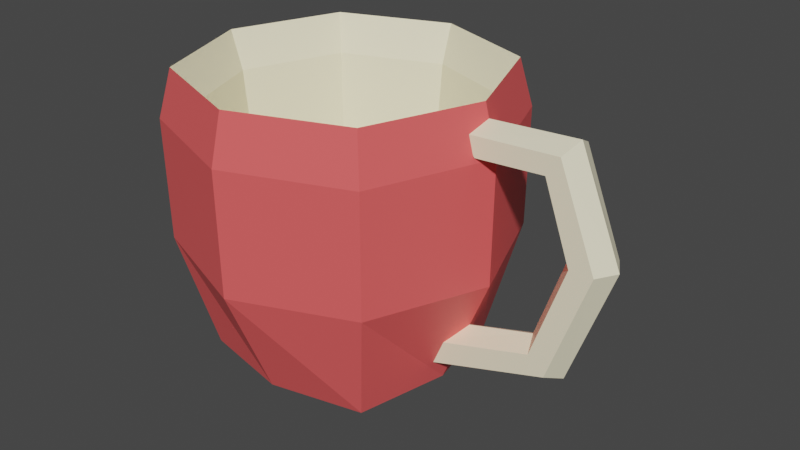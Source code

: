 # Source: Cup.blend  (saved by Blender 2.90.8; exported with 4.5.12 LTS)
import bpy
from mathutils import Matrix  # noqa: F401  (used for matrix-valued properties, if any)

bpy.ops.wm.read_factory_settings(use_empty=True)
scene = bpy.context.scene
scene.name = 'Scene'

# ---- collections
col_collection = bpy.data.collections.new('Collection'); scene.collection.children.link(col_collection)

# ---- materials (node trees are filled in below, after node groups)
mat_cup_outside = bpy.data.materials.new('Cup_Outside')
mat_cup_outside.use_transparent_shadow = False
mat_cup_inside = bpy.data.materials.new('Cup_Inside')
mat_cup_inside.use_transparent_shadow = False

# ---- material node trees
mat_cup_outside.use_nodes = True; mat_cup_outside.node_tree.nodes.clear()
_N = mat_cup_outside.node_tree.nodes; _L = mat_cup_outside.node_tree.links
n0 = _N.new('ShaderNodeBsdfPrincipled'); n0.name = 'Principled BSDF'; n0.location = (10, 300)
n0.distribution = 'GGX'
n0.subsurface_method = 'BURLEY'
n0.inputs[0].default_value = (0.9114, 0.1136, 0.1136, 1.0)
n0.inputs[3].default_value = 1.45
n0.inputs[27].default_value = (0.0, 0.0, 0.0, 1.0)
n0.inputs[28].default_value = 1.0
n1 = _N.new('ShaderNodeOutputMaterial'); n1.name = 'Material Output'; n1.location = (300, 300)
_L.new(n0.outputs[0], n1.inputs[0])
n1.is_active_output = True
mat_cup_inside.use_nodes = True; mat_cup_inside.node_tree.nodes.clear()
_N = mat_cup_inside.node_tree.nodes; _L = mat_cup_inside.node_tree.links
n0 = _N.new('ShaderNodeBsdfPrincipled'); n0.name = 'Principled BSDF'; n0.location = (10, 300)
n0.distribution = 'GGX'
n0.subsurface_method = 'BURLEY'
n0.inputs[0].default_value = (1.0, 0.9306, 0.6729, 1.0)
n0.inputs[3].default_value = 1.45
n0.inputs[27].default_value = (0.0, 0.0, 0.0, 1.0)
n0.inputs[28].default_value = 1.0
n1 = _N.new('ShaderNodeOutputMaterial'); n1.name = 'Material Output'; n1.location = (300, 300)
_L.new(n0.outputs[0], n1.inputs[0])
n1.is_active_output = True

# ---- world
world_world = bpy.data.worlds.new('World'); scene.world = world_world
world_world.use_nodes = True; world_world.node_tree.nodes.clear()
_N = world_world.node_tree.nodes; _L = world_world.node_tree.links
n0 = _N.new('ShaderNodeOutputWorld'); n0.name = 'World Output'; n0.location = (300, 300)
n1 = _N.new('ShaderNodeBackground'); n1.name = 'Background'; n1.location = (10, 300)
n1.inputs[0].default_value = (0.05088, 0.05088, 0.05088, 1.0)
_L.new(n1.outputs[0], n0.inputs[0])
n0.is_active_output = True
world_world.color = (0.05088, 0.05088, 0.05088)
world_world.use_sun_shadow = False
world_world.sun_shadow_jitter_overblur = 0.0

# ---- meshes
me_cup = bpy.data.meshes.new('Cup')
me_cup.from_pydata([(-0.05551, -0.05551, -0.06767), (-0.06009, -0.06009, 0.07956), (-0.05551, 0.05551, -0.06767), (-0.06009, 0.06009, 0.07956), (0.05551, -0.05551, -0.06767), (0.06009, -0.06009, 0.07956), (0.05551, 0.05551, -0.06767), (0.06009, 0.06009, 0.07956), (-0.07123, -0.07123, 0.07401), (-0.07123, 0.07123, 0.07401), (0.07123, 0.07123, 0.07401), (0.07123, -0.07123, 0.07401), (-0.04298, -0.04298, -0.03053), (-0.04298, 0.04298, -0.03053), (0.04298, 0.04298, -0.03053), (0.04298, -0.04298, -0.03053), (-0.06767, 1.034e-10, -0.06767), (-0.07049, -0.07049, 0.002399), (-0.09794, -2.068e-10, 0.07401), (-0.07049, 0.07049, 0.002399), (1.758e-09, 0.06767, -0.06767), (4.136e-10, 0.09794, 0.07401), (0.07049, 0.07049, 0.002399), (0.06767, -1.861e-09, -0.06767), (0.09794, -4.136e-10, 0.07401), (0.07049, -0.07049, 0.002399), (-1.344e-09, -0.06767, -0.06767), (2.068e-10, -0.09794, 0.07401), (-0.08263, 0.0, 0.07956), (0.0, 0.08263, 0.07956), (0.08263, 0.0, 0.07956), (0.0, -0.08263, 0.07956), (-0.06566, -0.06566, 0.1025), (-0.06566, 0.06566, 0.1025), (0.06566, 0.06566, 0.1025), (0.06566, -0.06566, 0.1025), (-0.0524, 2.068e-10, -0.04087), (-1.034e-10, 0.0524, -0.04087), (0.0524, 1.551e-10, -0.04087), (0.0, -0.0524, -0.04087), (-0.0552, -0.0552, 0.01869), (-0.0552, 0.0552, 0.01869), (0.0552, -0.0552, 0.01869), (0.0552, 0.0552, 0.01869), (-0.09701, 2.068e-10, 0.001199), (-6.204e-10, 0.09701, 0.001199), (0.09701, 2.068e-10, 0.001199), (-2.068e-10, -0.09701, 0.001199), (0.0, -6.204e-10, -0.06767), (-0.07596, -2.068e-10, 0.01767), (-0.09028, -6.397e-10, 0.1025), (0.0, 0.09028, 0.1025), (0.09028, -2.068e-09, 0.1025), (0.0, -0.09028, 0.1025), (0.0, 1.551e-10, -0.06257), (-2.068e-10, -0.07596, 0.01767), (-2.068e-10, 0.07596, 0.01767), (0.07596, 2.068e-10, 0.01767), (0.0851, -0.01195, 0.08835), (0.09319, -0.01195, 0.07718), (0.09723, -5.731e-10, 0.07159), (0.09319, 0.01195, 0.07718), (0.0851, 0.01195, 0.08835), (0.09209, -4.546e-10, 0.09394), (0.1413, -0.01195, 0.09111), (0.1338, -0.01195, 0.07955), (0.1301, -7.106e-10, 0.07377), (0.1338, 0.01195, 0.07955), (0.1413, 0.01195, 0.09111), (0.1451, -3.171e-10, 0.0969), (0.1636, -0.01195, 0.03532), (0.1498, -0.01195, 0.03515), (0.1429, -1.058e-14, 0.03506), (0.1498, 0.01195, 0.03515), (0.1636, 0.01195, 0.03532), (0.1705, -1.028e-09, 0.0354), (0.1402, -0.01195, -0.03036), (0.1302, -0.01195, -0.02081), (0.1252, -6.151e-10, -0.01604), (0.1302, 0.01195, -0.02081), (0.1402, 0.01195, -0.03036), (0.1451, -4.127e-10, -0.03513), (0.06156, -0.01195, -0.05389), (0.06156, -0.01195, -0.0401), (0.06156, -6.542e-10, -0.0332), (0.06156, 0.01195, -0.0401), (0.06156, 0.01195, -0.05389), (0.06156, -5.662e-10, -0.06079)], [], [(0, 17, 44, 16), (17, 8, 18, 44), (44, 18, 9, 19), (16, 44, 19, 2), (2, 19, 45, 20), (19, 9, 21, 45), (45, 21, 10, 22), (20, 45, 22, 6), (6, 22, 46, 23), (22, 10, 24, 46), (46, 24, 11, 25), (23, 46, 25, 4), (4, 25, 47, 26), (25, 11, 27, 47), (47, 27, 8, 17), (26, 47, 17, 0), (2, 20, 48, 16), (20, 6, 23, 48), (48, 23, 4, 26), (16, 48, 26, 0), (3, 28, 49, 41), (28, 1, 40, 49), (49, 40, 12, 36), (41, 49, 36, 13), (1, 28, 50, 32), (28, 3, 33, 50), (50, 33, 9, 18), (32, 50, 18, 8), (3, 29, 51, 33), (29, 7, 34, 51), (51, 34, 10, 21), (33, 51, 21, 9), (7, 30, 52, 34), (30, 5, 35, 52), (52, 35, 11, 24), (34, 52, 24, 10), (5, 31, 53, 35), (31, 1, 32, 53), (53, 32, 8, 27), (35, 53, 27, 11), (14, 37, 54, 38), (37, 13, 36, 54), (54, 36, 12, 39), (38, 54, 39, 15), (1, 31, 55, 40), (31, 5, 42, 55), (55, 42, 15, 39), (40, 55, 39, 12), (7, 29, 56, 43), (29, 3, 41, 56), (56, 41, 13, 37), (43, 56, 37, 14), (5, 30, 57, 42), (30, 7, 43, 57), (57, 43, 14, 38), (42, 57, 38, 15), (58, 64, 69, 63), (59, 65, 64, 58), (60, 66, 65, 59), (61, 67, 66, 60), (62, 68, 67, 61), (63, 69, 68, 62), (64, 70, 75, 69), (65, 71, 70, 64), (66, 72, 71, 65), (67, 73, 72, 66), (68, 74, 73, 67), (69, 75, 74, 68), (70, 76, 81, 75), (71, 77, 76, 70), (72, 78, 77, 71), (73, 79, 78, 72), (74, 80, 79, 73), (75, 81, 80, 74), (76, 82, 87, 81), (77, 83, 82, 76), (78, 84, 83, 77), (79, 85, 84, 78), (80, 86, 85, 79), (81, 87, 86, 80)])
me_cup.polygons.foreach_set('material_index', [0, 0, 0, 0, 0, 0, 0, 0, 0, 0, 0, 0, 0, 0, 0, 0, 1, 1, 1, 1, 1, 1, 1, 1, 1, 1, 0, 0, 1, 1, 0, 0, 1, 1, 0, 0, 1, 1, 0, 0, 1, 1, 1, 1, 1, 1, 1, 1, 1, 1, 1, 1, 1, 1, 1, 1, 1, 1, 1, 1, 1, 1, 1, 1, 1, 1, 1, 1, 1, 1, 1, 1, 1, 1, 1, 1, 1, 1, 1, 1])
_uv = me_cup.uv_layers.new(name='UVMap')
_uv.uv.foreach_set('vector', [0.375, 0.0, 0.5, 0.0, 0.5, 0.125, 0.375, 0.125, 0.5, 0.0, 0.625, 0.0, 0.625, 0.125, 0.5, 0.125, 0.5, 0.125, 0.625, 0.125, 0.625, 0.25, 0.5, 0.25, 0.375, 0.125, 0.5, 0.125, 0.5, 0.25, 0.375, 0.25, 0.375, 0.25, 0.5, 0.25, 0.5, 0.3733, 0.3698, 0.3698, 0.5, 0.25, 0.625, 0.25, 0.6302, 0.3698, 0.5, 0.3733, 0.5, 0.3733, 0.6302, 0.3698, 0.6667, 0.4583, 0.4992, 0.4931, 0.3698, 0.3698, 0.5, 0.3733, 0.4992, 0.4931, 0.3333, 0.4583, 0.3333, 0.4583, 0.4992, 0.4931, 0.4969, 0.625, 0.3681, 0.625, 0.4992, 0.4931, 0.6667, 0.4583, 0.6027, 0.625, 0.4969, 0.625, 0.4969, 0.625, 0.6027, 0.625, 0.6667, 0.7917, 0.4992, 0.7569, 0.3681, 0.625, 0.4969, 0.625, 0.4992, 0.7569, 0.3333, 0.7917, 0.3333, 0.7917, 0.4992, 0.7569, 0.5, 0.8767, 0.3698, 0.8802, 0.4992, 0.7569, 0.6667, 0.7917, 0.6302, 0.8802, 0.5, 0.8767, 0.5, 0.8767, 0.6302, 0.8802, 0.625, 1.0, 0.5, 1.0, 0.3698, 0.8802, 0.5, 0.8767, 0.5, 1.0, 0.375, 1.0, 0.125, 0.5, 0.2448, 0.4948, 0.2483, 0.625, 0.125, 0.625, 0.2448, 0.4948, 0.3333, 0.4583, 0.3681, 0.625, 0.2483, 0.625, 0.2483, 0.625, 0.3681, 0.625, 0.3333, 0.7917, 0.2448, 0.7552, 0.125, 0.625, 0.2483, 0.625, 0.2448, 0.7552, 0.125, 0.75, 0.8177, 0.5573, 0.843, 0.625, 0.8355, 0.625, 0.8122, 0.5628, 0.843, 0.625, 0.8177, 0.6927, 0.8122, 0.6872, 0.8355, 0.625, 0.8355, 0.625, 0.8122, 0.6872, 0.7984, 0.6734, 0.809, 0.625, 0.8122, 0.5628, 0.8355, 0.625, 0.809, 0.625, 0.7984, 0.5766, 0.8177, 0.6927, 0.843, 0.625, 0.8522, 0.625, 0.8243, 0.6993, 0.843, 0.625, 0.8177, 0.5573, 0.8243, 0.5507, 0.8522, 0.625, 0.8522, 0.625, 0.8243, 0.5507, 0.8333, 0.5417, 0.8646, 0.625, 0.8243, 0.6993, 0.8522, 0.625, 0.8646, 0.625, 0.8333, 0.7083, 0.8177, 0.5573, 0.75, 0.532, 0.75, 0.5211, 0.8243, 0.5507, 0.75, 0.532, 0.6823, 0.5573, 0.6749, 0.5437, 0.75, 0.5211, 0.75, 0.5211, 0.6749, 0.5437, 0.6667, 0.4583, 0.75, 0.5, 0.8243, 0.5507, 0.75, 0.5211, 0.75, 0.5, 0.8333, 0.5417, 0.6823, 0.5573, 0.657, 0.625, 0.6447, 0.625, 0.6749, 0.5437, 0.657, 0.625, 0.6823, 0.6927, 0.6749, 0.7063, 0.6447, 0.625, 0.6447, 0.625, 0.6749, 0.7063, 0.6667, 0.7917, 0.6027, 0.625, 0.6749, 0.5437, 0.6447, 0.625, 0.6027, 0.625, 0.6667, 0.4583, 0.6823, 0.6927, 0.75, 0.718, 0.75, 0.7289, 0.6749, 0.7063, 0.75, 0.718, 0.8177, 0.6927, 0.8243, 0.6993, 0.75, 0.7289, 0.75, 0.7289, 0.8243, 0.6993, 0.8333, 0.7083, 0.75, 0.75, 0.6749, 0.7063, 0.75, 0.7289, 0.75, 0.75, 0.6667, 0.7917, 0.7016, 0.5766, 0.75, 0.566, 0.75, 0.625, 0.691, 0.625, 0.75, 0.566, 0.7984, 0.5766, 0.809, 0.625, 0.75, 0.625, 0.75, 0.625, 0.809, 0.625, 0.7984, 0.6734, 0.75, 0.684, 0.691, 0.625, 0.75, 0.625, 0.75, 0.684, 0.7016, 0.6734, 0.8177, 0.6927, 0.75, 0.718, 0.75, 0.7105, 0.8122, 0.6872, 0.75, 0.718, 0.6823, 0.6927, 0.6878, 0.6872, 0.75, 0.7105, 0.75, 0.7105, 0.6878, 0.6872, 0.7016, 0.6734, 0.75, 0.684, 0.8122, 0.6872, 0.75, 0.7105, 0.75, 0.684, 0.7984, 0.6734, 0.6823, 0.5573, 0.75, 0.532, 0.75, 0.5395, 0.6878, 0.5628, 0.75, 0.532, 0.8177, 0.5573, 0.8122, 0.5628, 0.75, 0.5395, 0.75, 0.5395, 0.8122, 0.5628, 0.7984, 0.5766, 0.75, 0.566, 0.6878, 0.5628, 0.75, 0.5395, 0.75, 0.566, 0.7016, 0.5766, 0.6823, 0.6927, 0.657, 0.625, 0.6645, 0.625, 0.6878, 0.6872, 0.657, 0.625, 0.6823, 0.5573, 0.6878, 0.5628, 0.6645, 0.625, 0.6645, 0.625, 0.6878, 0.5628, 0.7016, 0.5766, 0.691, 0.625, 0.6878, 0.6872, 0.6645, 0.625, 0.691, 0.625, 0.7016, 0.6734, 0.0, 1.0, 0.25, 1.0, 0.25, 0.8333, 0.0, 0.8333, 0.0, 0.1667, 0.25, 0.1667, 0.25, 0.0, 0.0, 0.0, 0.0, 0.3333, 0.25, 0.3333, 0.25, 0.1667, 0.0, 0.1667, 0.0, 0.5, 0.25, 0.5, 0.25, 0.3333, 0.0, 0.3333, 0.0, 0.6667, 0.25, 0.6667, 0.25, 0.5, 0.0, 0.5, 0.0, 0.8333, 0.25, 0.8333, 0.25, 0.6667, 0.0, 0.6667, 0.25, 1.0, 0.5, 1.0, 0.5, 0.8333, 0.25, 0.8333, 0.25, 0.1667, 0.5, 0.1667, 0.5, 0.0, 0.25, 0.0, 0.25, 0.3333, 0.5, 0.3333, 0.5, 0.1667, 0.25, 0.1667, 0.25, 0.5, 0.5, 0.5, 0.5, 0.3333, 0.25, 0.3333, 0.25, 0.6667, 0.5, 0.6667, 0.5, 0.5, 0.25, 0.5, 0.25, 0.8333, 0.5, 0.8333, 0.5, 0.6667, 0.25, 0.6667, 0.5, 1.0, 0.75, 1.0, 0.75, 0.8333, 0.5, 0.8333, 0.5, 0.1667, 0.75, 0.1667, 0.75, 0.0, 0.5, 0.0, 0.5, 0.3333, 0.75, 0.3333, 0.75, 0.1667, 0.5, 0.1667, 0.5, 0.5, 0.75, 0.5, 0.75, 0.3333, 0.5, 0.3333, 0.5, 0.6667, 0.75, 0.6667, 0.75, 0.5, 0.5, 0.5, 0.5, 0.8333, 0.75, 0.8333, 0.75, 0.6667, 0.5, 0.6667, 0.75, 1.0, 1.0, 1.0, 1.0, 0.8333, 0.75, 0.8333, 0.75, 0.1667, 1.0, 0.1667, 1.0, 0.0, 0.75, 0.0, 0.75, 0.3333, 1.0, 0.3333, 1.0, 0.1667, 0.75, 0.1667, 0.75, 0.5, 1.0, 0.5, 1.0, 0.3333, 0.75, 0.3333, 0.75, 0.6667, 1.0, 0.6667, 1.0, 0.5, 0.75, 0.5, 0.75, 0.8333, 1.0, 0.8333, 1.0, 0.6667, 0.75, 0.6667])
me_cup.materials.append(mat_cup_outside)
me_cup.materials.append(mat_cup_inside)
me_cup.use_remesh_fix_poles = True
me_cup.use_remesh_preserve_attributes = False
me_cup.use_mirror_vertex_groups = False
me_cup.update()

# ---- objects
ob_cup = bpy.data.objects.new('Cup', me_cup)

# ---- transforms, parenting, visibility, modifiers, constraints
ob_cup.location = (0.0, 0.0, 0.0)
ob_cup.lineart.crease_threshold = 0.0

# ---- collection membership
col_collection.objects.link(ob_cup)

# ---- scene / render settings (as saved in the file)
scene.frame_start = 1; scene.frame_end = 250; scene.frame_set(1)
scene.render.engine = 'BLENDER_EEVEE_NEXT'
scene.cycles.use_denoising = False
scene.cycles.samples = 128
scene.cycles.sampling_pattern = 'TABULATED_SOBOL'
scene.cycles.use_adaptive_sampling = False
scene.cycles.use_light_tree = False
scene.view_settings.view_transform = 'Filmic'
bpy.context.view_layer.update()

# ---- added for rendering (the .blend has no active camera and no usable light): camera, sun
cam_auto = bpy.data.cameras.new('AutoCamera')
cam_auto.lens = 50.0
cam_auto.sensor_width = 36.0
cam_auto.clip_end = 1000.0
ob_auto_camera = bpy.data.objects.new('AutoCamera', cam_auto)
scene.collection.objects.link(ob_auto_camera)
ob_auto_camera.location = (0.381703, -0.414502, 0.293728)
ob_auto_camera.rotation_euler = (1.09748, -7.21219e-08, 0.694738)
scene.camera = ob_auto_camera
light_auto_sun = bpy.data.lights.new('AutoSun', 'SUN')
light_auto_sun.energy = 3.0
light_auto_sun.angle = 0.0523599
ob_auto_sun = bpy.data.objects.new('AutoSun', light_auto_sun)
scene.collection.objects.link(ob_auto_sun)
ob_auto_sun.rotation_euler = (0.872665, 0.174533, 0.523599)
bpy.context.view_layer.update()
